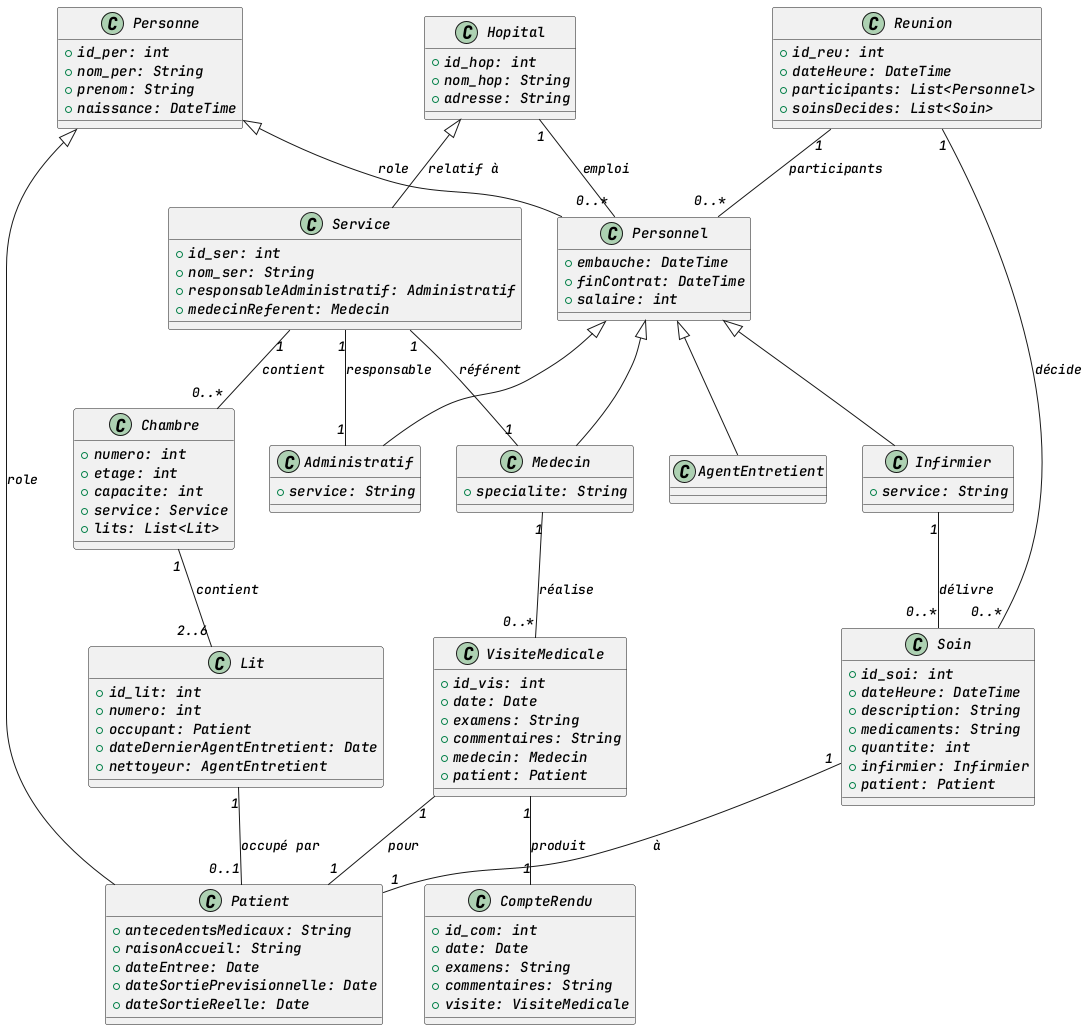

The diagram above was rendered by PlantUML. Its source (embedded in the PNG):
@startuml

class Hopital {
    +id_hop: int
    +nom_hop: String
    +adresse: String
}

class Personne {
    +id_per: int
    +nom_per: String
    +prenom: String
    +naissance: DateTime
}

class Personnel {
    +embauche: DateTime
    +finContrat: DateTime
    +salaire: int
}

class Medecin {
  +specialite: String
}

class Infirmier {
  +service: String
}

class AgentEntretient {
}

class Administratif {
  +service: String
}

class Patient {
  +antecedentsMedicaux: String
  +raisonAccueil: String
  +dateEntree: Date
  +dateSortiePrevisionnelle: Date
  +dateSortieReelle: Date
}

class VisiteMedicale {
  +id_vis: int
  +date: Date
  +examens: String
  +commentaires: String
  +medecin: Medecin
  +patient: Patient
}

class CompteRendu {
  +id_com: int
  +date: Date
  +examens: String
  +commentaires: String
  +visite: VisiteMedicale
}

class Soin {
  +id_soi: int
  +dateHeure: DateTime
  +description: String
  +medicaments: String
  +quantite: int
  +infirmier: Infirmier
  +patient: Patient
}

class Reunion {
  +id_reu: int
  +dateHeure: DateTime
  +participants: List<Personnel>
  +soinsDecides: List<Soin>
}

class Service {
  +id_ser: int
  +nom_ser: String
  +responsableAdministratif: Administratif
  +medecinReferent: Medecin
}

class Chambre {
  +numero: int
  +etage: int
  +capacite: int
  +service: Service
  +lits: List<Lit>
}

class Lit {
  +id_lit: int
  +numero: int
  +occupant: Patient
  +dateDernierAgentEntretient: Date
  +nettoyeur: AgentEntretient
}

'/* ------------------------------ Relations ----------------------------------------------------*/

Hopital <|-- Service : "relatif à"

Personne <|-- Personnel : "role"
Personne <|-- Patient : "role"

Personnel <|-- Medecin
Personnel <|-- Infirmier
Personnel <|-- AgentEntretient
Personnel <|-- Administratif


Hopital "1" -- "0..*" Personnel : "emploi" 

Medecin "1" -- "0..*" VisiteMedicale : "réalise"
VisiteMedicale "1" -- "1" CompteRendu : "produit"
VisiteMedicale "1" -- "1" Patient : "pour"

Infirmier "1" -- "0..*" Soin : "délivre"
Soin "1" -- "1" Patient : "à"

Reunion "1" -- "0..*" Soin : "décide"
Reunion "1" -- "0..*" Personnel : "participants"

Service "1" -- "0..*" Chambre : "contient"
Chambre "1" -- "2..6" Lit : "contient"
Lit "1" -- "0..1" Patient : "occupé par"

Service "1" -- "1" Administratif : "responsable"
Service "1" -- "1" Medecin : "référent"

@enduml